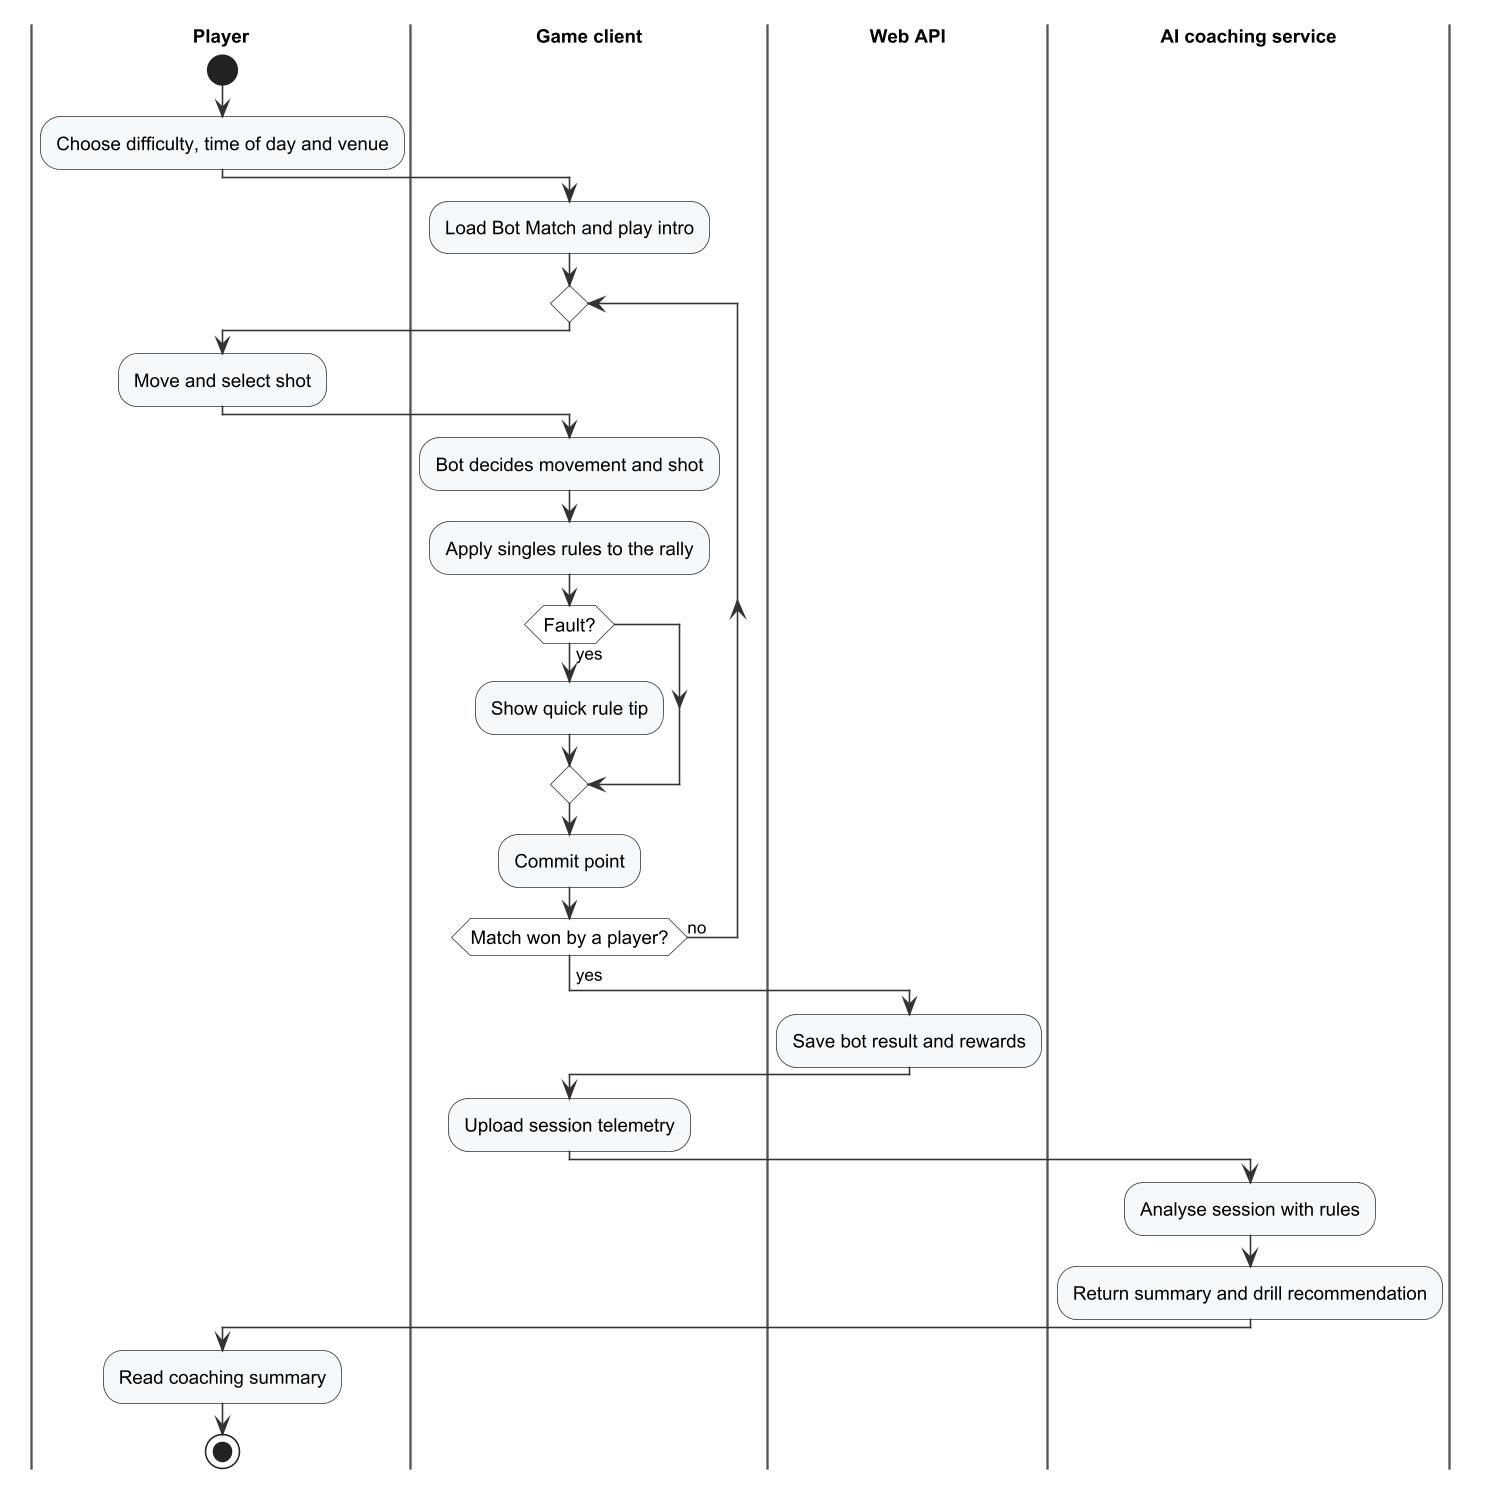

The diagram above was rendered by PlantUML. Its source (embedded in the PNG):
@startuml r4_act_w02
!include _style.iuml
|Player|
start
:Choose difficulty, time of day and venue;
|Game client|
:Load Bot Match and play intro;
repeat
  |Player|
  :Move and select shot;
  |Game client|
  :Bot decides movement and shot;
  :Apply singles rules to the rally;
  if (Fault?) then (yes)
    :Show quick rule tip;
  endif
  :Commit point;
repeat while (Match won by a player?) is (no)
->yes;
|Web API|
:Save bot result and rewards;
|Game client|
:Upload session telemetry;
|AI coaching service|
:Analyse session with rules;
:Return summary and drill recommendation;
|Player|
:Read coaching summary;
stop
@enduml